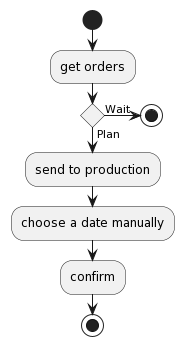

The diagram above was rendered by PlantUML. Its source (embedded in the PNG):
@startuml
start
:get orders;
if () is (Plan) then
	:send to production;
	:choose a date manually;
        :confirm;
        stop
	
else (Wait)
	stop
endif
@enduml